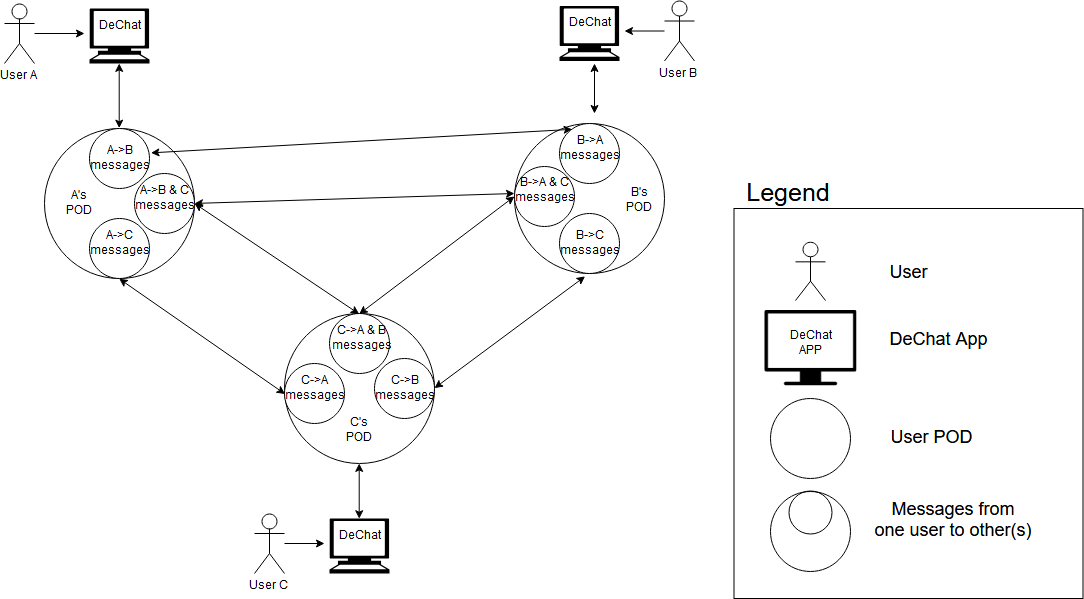

The diagram above was exported from draw.io. Its source (the exported page's mxGraphModel, read from the mxfile embedded in the PNG):
<mxGraphModel dx="1640" dy="933" grid="1" gridSize="10" guides="1" tooltips="1" connect="1" arrows="1" fold="1" page="1" pageScale="1" pageWidth="1169" pageHeight="827" math="0" shadow="0">
  <root>
    <mxCell id="0" />
    <mxCell id="1" parent="0" />
    <mxCell id="i9s9jBJ48s3NQCCu7EfO-53" style="edgeStyle=orthogonalEdgeStyle;rounded=0;orthogonalLoop=1;jettySize=auto;html=1;" edge="1" parent="1" source="i9s9jBJ48s3NQCCu7EfO-1">
      <mxGeometry relative="1" as="geometry">
        <mxPoint x="170" y="170" as="targetPoint" />
      </mxGeometry>
    </mxCell>
    <mxCell id="i9s9jBJ48s3NQCCu7EfO-1" value="&lt;div&gt;User A&lt;/div&gt;" style="shape=umlActor;verticalLabelPosition=bottom;labelBackgroundColor=#ffffff;verticalAlign=top;html=1;outlineConnect=0;" vertex="1" parent="1">
      <mxGeometry x="90" y="140" width="30" height="60" as="geometry" />
    </mxCell>
    <mxCell id="i9s9jBJ48s3NQCCu7EfO-56" style="edgeStyle=orthogonalEdgeStyle;rounded=0;orthogonalLoop=1;jettySize=auto;html=1;" edge="1" parent="1" source="i9s9jBJ48s3NQCCu7EfO-2">
      <mxGeometry relative="1" as="geometry">
        <mxPoint x="710" y="167.5" as="targetPoint" />
      </mxGeometry>
    </mxCell>
    <mxCell id="i9s9jBJ48s3NQCCu7EfO-2" value="&lt;div&gt;User B&lt;/div&gt;" style="shape=umlActor;verticalLabelPosition=bottom;labelBackgroundColor=#ffffff;verticalAlign=top;html=1;outlineConnect=0;" vertex="1" parent="1">
      <mxGeometry x="750" y="137.5" width="30" height="60" as="geometry" />
    </mxCell>
    <mxCell id="i9s9jBJ48s3NQCCu7EfO-33" style="edgeStyle=orthogonalEdgeStyle;rounded=0;orthogonalLoop=1;jettySize=auto;html=1;" edge="1" parent="1" source="i9s9jBJ48s3NQCCu7EfO-7">
      <mxGeometry relative="1" as="geometry">
        <mxPoint x="410" y="680" as="targetPoint" />
      </mxGeometry>
    </mxCell>
    <mxCell id="i9s9jBJ48s3NQCCu7EfO-7" value="&lt;div&gt;User C&lt;/div&gt;" style="shape=umlActor;verticalLabelPosition=bottom;labelBackgroundColor=#ffffff;verticalAlign=top;html=1;outlineConnect=0;" vertex="1" parent="1">
      <mxGeometry x="340" y="650" width="30" height="60" as="geometry" />
    </mxCell>
    <mxCell id="i9s9jBJ48s3NQCCu7EfO-8" value="" style="shape=mxgraph.signs.tech.computer;html=1;fillColor=#000000;strokeColor=none;verticalLabelPosition=bottom;verticalAlign=top;align=center;" vertex="1" parent="1">
      <mxGeometry x="415" y="655" width="60" height="55" as="geometry" />
    </mxCell>
    <mxCell id="i9s9jBJ48s3NQCCu7EfO-9" value="DeChat" style="text;html=1;strokeColor=none;fillColor=none;align=center;verticalAlign=middle;whiteSpace=wrap;rounded=0;" vertex="1" parent="1">
      <mxGeometry x="425" y="662.5" width="40" height="20" as="geometry" />
    </mxCell>
    <mxCell id="i9s9jBJ48s3NQCCu7EfO-10" value="" style="ellipse;whiteSpace=wrap;html=1;aspect=fixed;" vertex="1" parent="1">
      <mxGeometry x="370" y="450" width="150" height="150" as="geometry" />
    </mxCell>
    <mxCell id="i9s9jBJ48s3NQCCu7EfO-11" value="" style="ellipse;whiteSpace=wrap;html=1;aspect=fixed;" vertex="1" parent="1">
      <mxGeometry x="415" y="450" width="60" height="60" as="geometry" />
    </mxCell>
    <mxCell id="i9s9jBJ48s3NQCCu7EfO-12" value="C-&amp;gt;A &amp;amp; B messages" style="text;html=1;strokeColor=none;fillColor=none;align=center;verticalAlign=middle;whiteSpace=wrap;rounded=0;" vertex="1" parent="1">
      <mxGeometry x="430" y="465" width="35" height="20" as="geometry" />
    </mxCell>
    <mxCell id="i9s9jBJ48s3NQCCu7EfO-13" value="" style="ellipse;whiteSpace=wrap;html=1;aspect=fixed;" vertex="1" parent="1">
      <mxGeometry x="370" y="500" width="60" height="60" as="geometry" />
    </mxCell>
    <mxCell id="i9s9jBJ48s3NQCCu7EfO-14" value="&lt;div&gt;C-&amp;gt;A&lt;/div&gt;&lt;div&gt;messages&lt;/div&gt;" style="text;html=1;strokeColor=none;fillColor=none;align=center;verticalAlign=middle;whiteSpace=wrap;rounded=0;" vertex="1" parent="1">
      <mxGeometry x="380" y="515" width="40" height="20" as="geometry" />
    </mxCell>
    <mxCell id="i9s9jBJ48s3NQCCu7EfO-15" value="" style="ellipse;whiteSpace=wrap;html=1;aspect=fixed;" vertex="1" parent="1">
      <mxGeometry x="460" y="495" width="60" height="60" as="geometry" />
    </mxCell>
    <mxCell id="i9s9jBJ48s3NQCCu7EfO-16" value="&lt;div&gt;C-&amp;gt;B&lt;/div&gt;&lt;div&gt;messages&lt;/div&gt;" style="text;html=1;strokeColor=none;fillColor=none;align=center;verticalAlign=middle;whiteSpace=wrap;rounded=0;" vertex="1" parent="1">
      <mxGeometry x="470" y="515" width="40" height="20" as="geometry" />
    </mxCell>
    <mxCell id="i9s9jBJ48s3NQCCu7EfO-17" value="" style="ellipse;whiteSpace=wrap;html=1;aspect=fixed;" vertex="1" parent="1">
      <mxGeometry x="130" y="265" width="150" height="150" as="geometry" />
    </mxCell>
    <mxCell id="i9s9jBJ48s3NQCCu7EfO-18" value="" style="ellipse;whiteSpace=wrap;html=1;aspect=fixed;" vertex="1" parent="1">
      <mxGeometry x="220" y="310" width="60" height="60" as="geometry" />
    </mxCell>
    <mxCell id="i9s9jBJ48s3NQCCu7EfO-19" value="A-&amp;gt;B &amp;amp; C messages" style="text;html=1;strokeColor=none;fillColor=none;align=center;verticalAlign=middle;whiteSpace=wrap;rounded=0;" vertex="1" parent="1">
      <mxGeometry x="232.5" y="325" width="35" height="20" as="geometry" />
    </mxCell>
    <mxCell id="i9s9jBJ48s3NQCCu7EfO-20" value="" style="ellipse;whiteSpace=wrap;html=1;aspect=fixed;" vertex="1" parent="1">
      <mxGeometry x="175" y="355" width="60" height="60" as="geometry" />
    </mxCell>
    <mxCell id="i9s9jBJ48s3NQCCu7EfO-21" value="&lt;div&gt;A-&amp;gt;C&lt;/div&gt;&lt;div&gt;messages&lt;/div&gt;" style="text;html=1;strokeColor=none;fillColor=none;align=center;verticalAlign=middle;whiteSpace=wrap;rounded=0;" vertex="1" parent="1">
      <mxGeometry x="185" y="370" width="40" height="20" as="geometry" />
    </mxCell>
    <mxCell id="i9s9jBJ48s3NQCCu7EfO-22" value="" style="ellipse;whiteSpace=wrap;html=1;aspect=fixed;" vertex="1" parent="1">
      <mxGeometry x="175" y="265" width="60" height="60" as="geometry" />
    </mxCell>
    <mxCell id="i9s9jBJ48s3NQCCu7EfO-23" value="&lt;div&gt;A-&amp;gt;B&lt;/div&gt;&lt;div&gt;messages&lt;/div&gt;" style="text;html=1;strokeColor=none;fillColor=none;align=center;verticalAlign=middle;whiteSpace=wrap;rounded=0;" vertex="1" parent="1">
      <mxGeometry x="185" y="285" width="40" height="20" as="geometry" />
    </mxCell>
    <mxCell id="i9s9jBJ48s3NQCCu7EfO-27" value="" style="shape=mxgraph.signs.tech.computer;html=1;fillColor=#000000;strokeColor=none;verticalLabelPosition=bottom;verticalAlign=top;align=center;" vertex="1" parent="1">
      <mxGeometry x="175" y="145" width="60" height="55" as="geometry" />
    </mxCell>
    <mxCell id="i9s9jBJ48s3NQCCu7EfO-28" value="DeChat" style="text;html=1;strokeColor=none;fillColor=none;align=center;verticalAlign=middle;whiteSpace=wrap;rounded=0;" vertex="1" parent="1">
      <mxGeometry x="185" y="152.5" width="40" height="20" as="geometry" />
    </mxCell>
    <mxCell id="i9s9jBJ48s3NQCCu7EfO-29" value="" style="endArrow=classic;startArrow=classic;html=1;entryX=0.5;entryY=1;entryDx=0;entryDy=0;exitX=0.5;exitY=0;exitDx=0;exitDy=0;exitPerimeter=0;" edge="1" parent="1" source="i9s9jBJ48s3NQCCu7EfO-8" target="i9s9jBJ48s3NQCCu7EfO-10">
      <mxGeometry width="50" height="50" relative="1" as="geometry">
        <mxPoint x="130" y="800" as="sourcePoint" />
        <mxPoint x="180" y="750" as="targetPoint" />
      </mxGeometry>
    </mxCell>
    <mxCell id="i9s9jBJ48s3NQCCu7EfO-34" value="C's POD" style="text;html=1;strokeColor=none;fillColor=none;align=center;verticalAlign=middle;whiteSpace=wrap;rounded=0;" vertex="1" parent="1">
      <mxGeometry x="425" y="557" width="40" height="20" as="geometry" />
    </mxCell>
    <mxCell id="i9s9jBJ48s3NQCCu7EfO-35" value="A's POD" style="text;html=1;strokeColor=none;fillColor=none;align=center;verticalAlign=middle;whiteSpace=wrap;rounded=0;" vertex="1" parent="1">
      <mxGeometry x="145" y="330" width="40" height="20" as="geometry" />
    </mxCell>
    <mxCell id="i9s9jBJ48s3NQCCu7EfO-36" value="" style="ellipse;whiteSpace=wrap;html=1;aspect=fixed;" vertex="1" parent="1">
      <mxGeometry x="600" y="260" width="150" height="150" as="geometry" />
    </mxCell>
    <mxCell id="i9s9jBJ48s3NQCCu7EfO-37" value="" style="ellipse;whiteSpace=wrap;html=1;aspect=fixed;" vertex="1" parent="1">
      <mxGeometry x="600" y="302.5" width="60" height="60" as="geometry" />
    </mxCell>
    <mxCell id="i9s9jBJ48s3NQCCu7EfO-38" value="B-&amp;gt;A &amp;amp; C messages" style="text;html=1;strokeColor=none;fillColor=none;align=center;verticalAlign=middle;whiteSpace=wrap;rounded=0;" vertex="1" parent="1">
      <mxGeometry x="612.5" y="317.5" width="35" height="20" as="geometry" />
    </mxCell>
    <mxCell id="i9s9jBJ48s3NQCCu7EfO-39" value="" style="ellipse;whiteSpace=wrap;html=1;aspect=fixed;" vertex="1" parent="1">
      <mxGeometry x="645" y="260" width="60" height="60" as="geometry" />
    </mxCell>
    <mxCell id="i9s9jBJ48s3NQCCu7EfO-40" value="&lt;div&gt;B-&amp;gt;A&lt;/div&gt;&lt;div&gt;messages&lt;/div&gt;" style="text;html=1;strokeColor=none;fillColor=none;align=center;verticalAlign=middle;whiteSpace=wrap;rounded=0;" vertex="1" parent="1">
      <mxGeometry x="655" y="275" width="40" height="20" as="geometry" />
    </mxCell>
    <mxCell id="i9s9jBJ48s3NQCCu7EfO-41" value="" style="ellipse;whiteSpace=wrap;html=1;aspect=fixed;" vertex="1" parent="1">
      <mxGeometry x="645" y="350" width="60" height="60" as="geometry" />
    </mxCell>
    <mxCell id="i9s9jBJ48s3NQCCu7EfO-42" value="&lt;div&gt;B-&amp;gt;C&lt;/div&gt;&lt;div&gt;messages&lt;/div&gt;" style="text;html=1;strokeColor=none;fillColor=none;align=center;verticalAlign=middle;whiteSpace=wrap;rounded=0;" vertex="1" parent="1">
      <mxGeometry x="655" y="370" width="40" height="20" as="geometry" />
    </mxCell>
    <mxCell id="i9s9jBJ48s3NQCCu7EfO-43" value="B's POD" style="text;html=1;strokeColor=none;fillColor=none;align=center;verticalAlign=middle;whiteSpace=wrap;rounded=0;" vertex="1" parent="1">
      <mxGeometry x="705" y="327.5" width="40" height="20" as="geometry" />
    </mxCell>
    <mxCell id="i9s9jBJ48s3NQCCu7EfO-44" value="" style="endArrow=classic;startArrow=classic;html=1;entryX=0;entryY=0.5;entryDx=0;entryDy=0;exitX=0.5;exitY=1;exitDx=0;exitDy=0;" edge="1" parent="1" source="i9s9jBJ48s3NQCCu7EfO-20" target="i9s9jBJ48s3NQCCu7EfO-13">
      <mxGeometry width="50" height="50" relative="1" as="geometry">
        <mxPoint x="110" y="800" as="sourcePoint" />
        <mxPoint x="160" y="750" as="targetPoint" />
      </mxGeometry>
    </mxCell>
    <mxCell id="i9s9jBJ48s3NQCCu7EfO-45" value="" style="endArrow=classic;startArrow=classic;html=1;entryX=0.429;entryY=1.039;entryDx=0;entryDy=0;entryPerimeter=0;exitX=1;exitY=0.5;exitDx=0;exitDy=0;" edge="1" parent="1" source="i9s9jBJ48s3NQCCu7EfO-15" target="i9s9jBJ48s3NQCCu7EfO-41">
      <mxGeometry width="50" height="50" relative="1" as="geometry">
        <mxPoint x="110" y="800" as="sourcePoint" />
        <mxPoint x="160" y="750" as="targetPoint" />
      </mxGeometry>
    </mxCell>
    <mxCell id="i9s9jBJ48s3NQCCu7EfO-46" value="" style="endArrow=classic;startArrow=classic;html=1;entryX=1;entryY=0.5;entryDx=0;entryDy=0;exitX=0.5;exitY=0;exitDx=0;exitDy=0;" edge="1" parent="1" source="i9s9jBJ48s3NQCCu7EfO-11" target="i9s9jBJ48s3NQCCu7EfO-18">
      <mxGeometry width="50" height="50" relative="1" as="geometry">
        <mxPoint x="110" y="800" as="sourcePoint" />
        <mxPoint x="160" y="750" as="targetPoint" />
      </mxGeometry>
    </mxCell>
    <mxCell id="i9s9jBJ48s3NQCCu7EfO-47" value="" style="endArrow=classic;startArrow=classic;html=1;entryX=0;entryY=0.5;entryDx=0;entryDy=0;exitX=0.5;exitY=0;exitDx=0;exitDy=0;" edge="1" parent="1" source="i9s9jBJ48s3NQCCu7EfO-11" target="i9s9jBJ48s3NQCCu7EfO-37">
      <mxGeometry width="50" height="50" relative="1" as="geometry">
        <mxPoint x="110" y="800" as="sourcePoint" />
        <mxPoint x="160" y="750" as="targetPoint" />
      </mxGeometry>
    </mxCell>
    <mxCell id="i9s9jBJ48s3NQCCu7EfO-48" value="" style="endArrow=classic;startArrow=classic;html=1;exitX=1;exitY=0.5;exitDx=0;exitDy=0;" edge="1" parent="1" source="i9s9jBJ48s3NQCCu7EfO-18">
      <mxGeometry width="50" height="50" relative="1" as="geometry">
        <mxPoint x="110" y="800" as="sourcePoint" />
        <mxPoint x="600" y="330" as="targetPoint" />
      </mxGeometry>
    </mxCell>
    <mxCell id="i9s9jBJ48s3NQCCu7EfO-49" value="" style="endArrow=classic;startArrow=classic;html=1;entryX=1.021;entryY=0.409;entryDx=0;entryDy=0;entryPerimeter=0;exitX=0.21;exitY=0.097;exitDx=0;exitDy=0;exitPerimeter=0;" edge="1" parent="1" source="i9s9jBJ48s3NQCCu7EfO-39" target="i9s9jBJ48s3NQCCu7EfO-22">
      <mxGeometry width="50" height="50" relative="1" as="geometry">
        <mxPoint x="610" y="260" as="sourcePoint" />
        <mxPoint x="160" y="750" as="targetPoint" />
      </mxGeometry>
    </mxCell>
    <mxCell id="i9s9jBJ48s3NQCCu7EfO-50" value="" style="endArrow=classic;startArrow=classic;html=1;entryX=0.5;entryY=1;entryDx=0;entryDy=0;entryPerimeter=0;exitX=0.5;exitY=0;exitDx=0;exitDy=0;" edge="1" parent="1" source="i9s9jBJ48s3NQCCu7EfO-22" target="i9s9jBJ48s3NQCCu7EfO-27">
      <mxGeometry width="50" height="50" relative="1" as="geometry">
        <mxPoint x="150" y="450" as="sourcePoint" />
        <mxPoint x="160" y="750" as="targetPoint" />
      </mxGeometry>
    </mxCell>
    <mxCell id="i9s9jBJ48s3NQCCu7EfO-51" value="" style="shape=mxgraph.signs.tech.computer;html=1;fillColor=#000000;strokeColor=none;verticalLabelPosition=bottom;verticalAlign=top;align=center;" vertex="1" parent="1">
      <mxGeometry x="645" y="142.5" width="60" height="55" as="geometry" />
    </mxCell>
    <mxCell id="i9s9jBJ48s3NQCCu7EfO-52" value="DeChat" style="text;html=1;strokeColor=none;fillColor=none;align=center;verticalAlign=middle;whiteSpace=wrap;rounded=0;" vertex="1" parent="1">
      <mxGeometry x="655" y="150" width="40" height="20" as="geometry" />
    </mxCell>
    <mxCell id="i9s9jBJ48s3NQCCu7EfO-54" value="" style="endArrow=classic;startArrow=classic;html=1;" edge="1" parent="1">
      <mxGeometry width="50" height="50" relative="1" as="geometry">
        <mxPoint x="680" y="250" as="sourcePoint" />
        <mxPoint x="680" y="200" as="targetPoint" />
      </mxGeometry>
    </mxCell>
    <mxCell id="i9s9jBJ48s3NQCCu7EfO-58" value="" style="rounded=0;whiteSpace=wrap;html=1;" vertex="1" parent="1">
      <mxGeometry x="819.5" y="345" width="349" height="390" as="geometry" />
    </mxCell>
    <mxCell id="i9s9jBJ48s3NQCCu7EfO-59" value="&lt;font style=&quot;font-size: 25px&quot;&gt;Legend&lt;/font&gt;" style="text;html=1;strokeColor=none;fillColor=none;align=center;verticalAlign=middle;whiteSpace=wrap;rounded=0;" vertex="1" parent="1">
      <mxGeometry x="825" y="315" width="97" height="30" as="geometry" />
    </mxCell>
    <mxCell id="i9s9jBJ48s3NQCCu7EfO-60" value="" style="shape=umlActor;verticalLabelPosition=bottom;labelBackgroundColor=#ffffff;verticalAlign=top;html=1;outlineConnect=0;" vertex="1" parent="1">
      <mxGeometry x="881" y="379" width="30" height="58" as="geometry" />
    </mxCell>
    <mxCell id="i9s9jBJ48s3NQCCu7EfO-61" value="&lt;font style=&quot;font-size: 18px&quot;&gt;User&lt;/font&gt;" style="text;html=1;strokeColor=none;fillColor=none;align=center;verticalAlign=middle;whiteSpace=wrap;rounded=0;" vertex="1" parent="1">
      <mxGeometry x="973" y="400" width="42" height="20" as="geometry" />
    </mxCell>
    <mxCell id="i9s9jBJ48s3NQCCu7EfO-62" value="" style="shape=image;html=1;verticalAlign=top;verticalLabelPosition=bottom;labelBackgroundColor=#ffffff;imageAspect=0;aspect=fixed;image=https://cdn2.iconfinder.com/data/icons/pittogrammi/142/03-128.png" vertex="1" parent="1">
      <mxGeometry x="849.5" y="447" width="93" height="93" as="geometry" />
    </mxCell>
    <mxCell id="i9s9jBJ48s3NQCCu7EfO-63" value="DeChat APP" style="text;html=1;strokeColor=none;fillColor=none;align=center;verticalAlign=middle;whiteSpace=wrap;rounded=0;" vertex="1" parent="1">
      <mxGeometry x="861.5" y="471" width="69" height="20" as="geometry" />
    </mxCell>
    <mxCell id="i9s9jBJ48s3NQCCu7EfO-64" value="&lt;div&gt;&lt;font style=&quot;font-size: 18px&quot;&gt;DeChat App&lt;/font&gt;&lt;/div&gt;" style="text;html=1;strokeColor=none;fillColor=none;align=center;verticalAlign=middle;whiteSpace=wrap;rounded=0;" vertex="1" parent="1">
      <mxGeometry x="968.5" y="467" width="110" height="20" as="geometry" />
    </mxCell>
    <mxCell id="i9s9jBJ48s3NQCCu7EfO-69" value="&lt;font style=&quot;font-size: 18px&quot;&gt;User POD&lt;/font&gt;" style="text;html=1;strokeColor=none;fillColor=none;align=center;verticalAlign=middle;whiteSpace=wrap;rounded=0;" vertex="1" parent="1">
      <mxGeometry x="968.5" y="555" width="96" height="40" as="geometry" />
    </mxCell>
    <mxCell id="i9s9jBJ48s3NQCCu7EfO-70" value="" style="ellipse;whiteSpace=wrap;html=1;aspect=fixed;shadow=0;fillColor=none;" vertex="1" parent="1">
      <mxGeometry x="856" y="535" width="80" height="80" as="geometry" />
    </mxCell>
    <mxCell id="i9s9jBJ48s3NQCCu7EfO-71" value="" style="ellipse;whiteSpace=wrap;html=1;aspect=fixed;shadow=0;fillColor=none;" vertex="1" parent="1">
      <mxGeometry x="856" y="627.5" width="80" height="80" as="geometry" />
    </mxCell>
    <mxCell id="i9s9jBJ48s3NQCCu7EfO-72" value="" style="ellipse;whiteSpace=wrap;html=1;aspect=fixed;shadow=0;fillColor=none;" vertex="1" parent="1">
      <mxGeometry x="874.5" y="627.5" width="43" height="43" as="geometry" />
    </mxCell>
    <mxCell id="i9s9jBJ48s3NQCCu7EfO-73" value="&lt;font style=&quot;font-size: 18px&quot;&gt;Messages from one user to other(s)&lt;/font&gt;" style="text;html=1;strokeColor=none;fillColor=none;align=center;verticalAlign=middle;whiteSpace=wrap;rounded=0;shadow=0;" vertex="1" parent="1">
      <mxGeometry x="958.5" y="639" width="160" height="36" as="geometry" />
    </mxCell>
  </root>
</mxGraphModel>